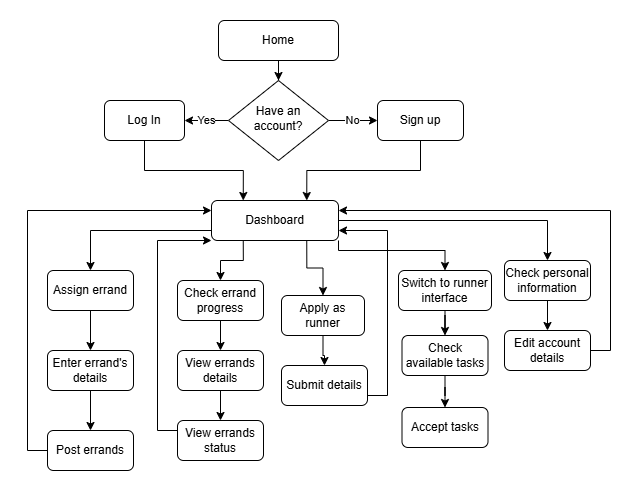

The diagram above was exported from draw.io. Its source (the exported page's mxGraphModel, read from the mxfile embedded in the PNG):
<mxGraphModel dx="1195" dy="615" grid="0" gridSize="10" guides="1" tooltips="1" connect="1" arrows="1" fold="1" page="1" pageScale="1" pageWidth="827" pageHeight="1169" math="0" shadow="0">
  <root>
    <mxCell id="WIyWlLk6GJQsqaUBKTNV-0" />
    <mxCell id="WIyWlLk6GJQsqaUBKTNV-1" parent="WIyWlLk6GJQsqaUBKTNV-0" />
    <mxCell id="sv7yWsvRSx9wveufaJUQ-1" style="edgeStyle=orthogonalEdgeStyle;rounded=0;orthogonalLoop=1;jettySize=auto;html=1;entryX=0.5;entryY=0;entryDx=0;entryDy=0;" parent="WIyWlLk6GJQsqaUBKTNV-1" source="WIyWlLk6GJQsqaUBKTNV-3" target="WIyWlLk6GJQsqaUBKTNV-6" edge="1">
      <mxGeometry relative="1" as="geometry" />
    </mxCell>
    <mxCell id="WIyWlLk6GJQsqaUBKTNV-3" value="Home" style="rounded=1;whiteSpace=wrap;html=1;fontSize=12;glass=0;strokeWidth=1;shadow=0;" parent="WIyWlLk6GJQsqaUBKTNV-1" vertex="1">
      <mxGeometry x="347" y="112" width="120" height="40" as="geometry" />
    </mxCell>
    <mxCell id="sv7yWsvRSx9wveufaJUQ-2" value="Yes" style="edgeStyle=orthogonalEdgeStyle;rounded=0;orthogonalLoop=1;jettySize=auto;html=1;" parent="WIyWlLk6GJQsqaUBKTNV-1" source="WIyWlLk6GJQsqaUBKTNV-6" target="WIyWlLk6GJQsqaUBKTNV-7" edge="1">
      <mxGeometry relative="1" as="geometry" />
    </mxCell>
    <mxCell id="sv7yWsvRSx9wveufaJUQ-4" value="No" style="edgeStyle=orthogonalEdgeStyle;rounded=0;orthogonalLoop=1;jettySize=auto;html=1;entryX=0;entryY=0.5;entryDx=0;entryDy=0;" parent="WIyWlLk6GJQsqaUBKTNV-1" source="WIyWlLk6GJQsqaUBKTNV-6" target="sv7yWsvRSx9wveufaJUQ-3" edge="1">
      <mxGeometry relative="1" as="geometry" />
    </mxCell>
    <mxCell id="WIyWlLk6GJQsqaUBKTNV-6" value="Have an account?" style="rhombus;whiteSpace=wrap;html=1;shadow=0;fontFamily=Helvetica;fontSize=12;align=center;strokeWidth=1;spacing=6;spacingTop=-4;" parent="WIyWlLk6GJQsqaUBKTNV-1" vertex="1">
      <mxGeometry x="357" y="172" width="100" height="80" as="geometry" />
    </mxCell>
    <mxCell id="sv7yWsvRSx9wveufaJUQ-10" style="edgeStyle=orthogonalEdgeStyle;rounded=0;orthogonalLoop=1;jettySize=auto;html=1;entryX=0.25;entryY=0;entryDx=0;entryDy=0;exitX=0.5;exitY=1;exitDx=0;exitDy=0;" parent="WIyWlLk6GJQsqaUBKTNV-1" source="WIyWlLk6GJQsqaUBKTNV-7" target="sv7yWsvRSx9wveufaJUQ-9" edge="1">
      <mxGeometry relative="1" as="geometry" />
    </mxCell>
    <mxCell id="WIyWlLk6GJQsqaUBKTNV-7" value="Log In" style="rounded=1;whiteSpace=wrap;html=1;fontSize=12;glass=0;strokeWidth=1;shadow=0;" parent="WIyWlLk6GJQsqaUBKTNV-1" vertex="1">
      <mxGeometry x="233" y="192" width="80" height="40" as="geometry" />
    </mxCell>
    <mxCell id="sv7yWsvRSx9wveufaJUQ-11" style="edgeStyle=orthogonalEdgeStyle;rounded=0;orthogonalLoop=1;jettySize=auto;html=1;entryX=0.75;entryY=0;entryDx=0;entryDy=0;exitX=0.5;exitY=1;exitDx=0;exitDy=0;" parent="WIyWlLk6GJQsqaUBKTNV-1" source="sv7yWsvRSx9wveufaJUQ-3" target="sv7yWsvRSx9wveufaJUQ-9" edge="1">
      <mxGeometry relative="1" as="geometry" />
    </mxCell>
    <mxCell id="sv7yWsvRSx9wveufaJUQ-3" value="Sign up" style="rounded=1;whiteSpace=wrap;html=1;fontSize=12;glass=0;strokeWidth=1;shadow=0;" parent="WIyWlLk6GJQsqaUBKTNV-1" vertex="1">
      <mxGeometry x="506" y="192" width="86" height="40" as="geometry" />
    </mxCell>
    <mxCell id="_Y2FZ8UMCJM4b7Iiy2qn-2" style="edgeStyle=orthogonalEdgeStyle;rounded=0;orthogonalLoop=1;jettySize=auto;html=1;entryX=0.5;entryY=0;entryDx=0;entryDy=0;exitX=0;exitY=0.75;exitDx=0;exitDy=0;" edge="1" parent="WIyWlLk6GJQsqaUBKTNV-1" source="sv7yWsvRSx9wveufaJUQ-9" target="sv7yWsvRSx9wveufaJUQ-12">
      <mxGeometry relative="1" as="geometry" />
    </mxCell>
    <mxCell id="_Y2FZ8UMCJM4b7Iiy2qn-26" style="edgeStyle=orthogonalEdgeStyle;rounded=0;orthogonalLoop=1;jettySize=auto;html=1;exitX=1;exitY=0.5;exitDx=0;exitDy=0;entryX=0.5;entryY=0;entryDx=0;entryDy=0;" edge="1" parent="WIyWlLk6GJQsqaUBKTNV-1" source="sv7yWsvRSx9wveufaJUQ-9" target="_Y2FZ8UMCJM4b7Iiy2qn-25">
      <mxGeometry relative="1" as="geometry" />
    </mxCell>
    <mxCell id="_Y2FZ8UMCJM4b7Iiy2qn-43" style="edgeStyle=orthogonalEdgeStyle;rounded=0;orthogonalLoop=1;jettySize=auto;html=1;exitX=0.25;exitY=1;exitDx=0;exitDy=0;entryX=0.5;entryY=0;entryDx=0;entryDy=0;" edge="1" parent="WIyWlLk6GJQsqaUBKTNV-1" source="sv7yWsvRSx9wveufaJUQ-9" target="_Y2FZ8UMCJM4b7Iiy2qn-1">
      <mxGeometry relative="1" as="geometry" />
    </mxCell>
    <mxCell id="_Y2FZ8UMCJM4b7Iiy2qn-44" style="edgeStyle=orthogonalEdgeStyle;rounded=0;orthogonalLoop=1;jettySize=auto;html=1;exitX=0.75;exitY=1;exitDx=0;exitDy=0;" edge="1" parent="WIyWlLk6GJQsqaUBKTNV-1" source="sv7yWsvRSx9wveufaJUQ-9" target="_Y2FZ8UMCJM4b7Iiy2qn-0">
      <mxGeometry relative="1" as="geometry" />
    </mxCell>
    <mxCell id="_Y2FZ8UMCJM4b7Iiy2qn-55" style="edgeStyle=orthogonalEdgeStyle;rounded=0;orthogonalLoop=1;jettySize=auto;html=1;exitX=1;exitY=1;exitDx=0;exitDy=0;entryX=0.5;entryY=0;entryDx=0;entryDy=0;" edge="1" parent="WIyWlLk6GJQsqaUBKTNV-1" source="sv7yWsvRSx9wveufaJUQ-9" target="_Y2FZ8UMCJM4b7Iiy2qn-49">
      <mxGeometry relative="1" as="geometry">
        <Array as="points">
          <mxPoint x="467" y="342" />
          <mxPoint x="574" y="342" />
        </Array>
      </mxGeometry>
    </mxCell>
    <mxCell id="sv7yWsvRSx9wveufaJUQ-9" value="Dashboard" style="rounded=1;whiteSpace=wrap;html=1;fontSize=12;glass=0;strokeWidth=1;shadow=0;" parent="WIyWlLk6GJQsqaUBKTNV-1" vertex="1">
      <mxGeometry x="340" y="292" width="127" height="40" as="geometry" />
    </mxCell>
    <mxCell id="_Y2FZ8UMCJM4b7Iiy2qn-6" style="edgeStyle=orthogonalEdgeStyle;rounded=0;orthogonalLoop=1;jettySize=auto;html=1;entryX=0.5;entryY=0;entryDx=0;entryDy=0;" edge="1" parent="WIyWlLk6GJQsqaUBKTNV-1" source="sv7yWsvRSx9wveufaJUQ-12" target="_Y2FZ8UMCJM4b7Iiy2qn-5">
      <mxGeometry relative="1" as="geometry" />
    </mxCell>
    <mxCell id="sv7yWsvRSx9wveufaJUQ-12" value="Assign errand" style="rounded=1;whiteSpace=wrap;html=1;fontSize=12;glass=0;strokeWidth=1;shadow=0;" parent="WIyWlLk6GJQsqaUBKTNV-1" vertex="1">
      <mxGeometry x="176" y="362" width="86" height="40" as="geometry" />
    </mxCell>
    <mxCell id="_Y2FZ8UMCJM4b7Iiy2qn-32" style="edgeStyle=orthogonalEdgeStyle;rounded=0;orthogonalLoop=1;jettySize=auto;html=1;" edge="1" parent="WIyWlLk6GJQsqaUBKTNV-1" source="_Y2FZ8UMCJM4b7Iiy2qn-0" target="_Y2FZ8UMCJM4b7Iiy2qn-30">
      <mxGeometry relative="1" as="geometry" />
    </mxCell>
    <mxCell id="_Y2FZ8UMCJM4b7Iiy2qn-0" value="Apply as runner" style="rounded=1;whiteSpace=wrap;html=1;fontSize=12;glass=0;strokeWidth=1;shadow=0;" vertex="1" parent="WIyWlLk6GJQsqaUBKTNV-1">
      <mxGeometry x="410" y="387" width="83" height="40" as="geometry" />
    </mxCell>
    <mxCell id="_Y2FZ8UMCJM4b7Iiy2qn-34" style="edgeStyle=orthogonalEdgeStyle;rounded=0;orthogonalLoop=1;jettySize=auto;html=1;entryX=0.5;entryY=0;entryDx=0;entryDy=0;" edge="1" parent="WIyWlLk6GJQsqaUBKTNV-1" source="_Y2FZ8UMCJM4b7Iiy2qn-1" target="_Y2FZ8UMCJM4b7Iiy2qn-33">
      <mxGeometry relative="1" as="geometry" />
    </mxCell>
    <mxCell id="_Y2FZ8UMCJM4b7Iiy2qn-1" value="Check errand progress" style="rounded=1;whiteSpace=wrap;html=1;fontSize=12;glass=0;strokeWidth=1;shadow=0;" vertex="1" parent="WIyWlLk6GJQsqaUBKTNV-1">
      <mxGeometry x="306" y="372" width="86" height="40" as="geometry" />
    </mxCell>
    <mxCell id="_Y2FZ8UMCJM4b7Iiy2qn-28" style="edgeStyle=orthogonalEdgeStyle;rounded=0;orthogonalLoop=1;jettySize=auto;html=1;entryX=0.5;entryY=0;entryDx=0;entryDy=0;" edge="1" parent="WIyWlLk6GJQsqaUBKTNV-1" source="_Y2FZ8UMCJM4b7Iiy2qn-5" target="_Y2FZ8UMCJM4b7Iiy2qn-27">
      <mxGeometry relative="1" as="geometry" />
    </mxCell>
    <mxCell id="_Y2FZ8UMCJM4b7Iiy2qn-5" value="Enter errand's details" style="rounded=1;whiteSpace=wrap;html=1;fontSize=12;glass=0;strokeWidth=1;shadow=0;" vertex="1" parent="WIyWlLk6GJQsqaUBKTNV-1">
      <mxGeometry x="176" y="442" width="86" height="40" as="geometry" />
    </mxCell>
    <mxCell id="_Y2FZ8UMCJM4b7Iiy2qn-39" style="edgeStyle=orthogonalEdgeStyle;rounded=0;orthogonalLoop=1;jettySize=auto;html=1;" edge="1" parent="WIyWlLk6GJQsqaUBKTNV-1" source="_Y2FZ8UMCJM4b7Iiy2qn-25" target="_Y2FZ8UMCJM4b7Iiy2qn-38">
      <mxGeometry relative="1" as="geometry" />
    </mxCell>
    <mxCell id="_Y2FZ8UMCJM4b7Iiy2qn-25" value="Check personal information" style="rounded=1;whiteSpace=wrap;html=1;fontSize=12;glass=0;strokeWidth=1;shadow=0;" vertex="1" parent="WIyWlLk6GJQsqaUBKTNV-1">
      <mxGeometry x="633" y="352" width="86" height="40" as="geometry" />
    </mxCell>
    <mxCell id="_Y2FZ8UMCJM4b7Iiy2qn-29" style="edgeStyle=orthogonalEdgeStyle;rounded=0;orthogonalLoop=1;jettySize=auto;html=1;entryX=0;entryY=0.25;entryDx=0;entryDy=0;exitX=0;exitY=0.5;exitDx=0;exitDy=0;" edge="1" parent="WIyWlLk6GJQsqaUBKTNV-1" source="_Y2FZ8UMCJM4b7Iiy2qn-27" target="sv7yWsvRSx9wveufaJUQ-9">
      <mxGeometry relative="1" as="geometry" />
    </mxCell>
    <mxCell id="_Y2FZ8UMCJM4b7Iiy2qn-27" value="Post errands" style="rounded=1;whiteSpace=wrap;html=1;fontSize=12;glass=0;strokeWidth=1;shadow=0;" vertex="1" parent="WIyWlLk6GJQsqaUBKTNV-1">
      <mxGeometry x="176" y="522" width="86" height="40" as="geometry" />
    </mxCell>
    <mxCell id="_Y2FZ8UMCJM4b7Iiy2qn-47" style="edgeStyle=orthogonalEdgeStyle;rounded=0;orthogonalLoop=1;jettySize=auto;html=1;entryX=1;entryY=0.75;entryDx=0;entryDy=0;exitX=1;exitY=0.75;exitDx=0;exitDy=0;" edge="1" parent="WIyWlLk6GJQsqaUBKTNV-1" source="_Y2FZ8UMCJM4b7Iiy2qn-30" target="sv7yWsvRSx9wveufaJUQ-9">
      <mxGeometry relative="1" as="geometry" />
    </mxCell>
    <mxCell id="_Y2FZ8UMCJM4b7Iiy2qn-30" value="Submit details" style="rounded=1;whiteSpace=wrap;html=1;fontSize=12;glass=0;strokeWidth=1;shadow=0;" vertex="1" parent="WIyWlLk6GJQsqaUBKTNV-1">
      <mxGeometry x="410" y="457" width="86" height="40" as="geometry" />
    </mxCell>
    <mxCell id="_Y2FZ8UMCJM4b7Iiy2qn-41" style="edgeStyle=orthogonalEdgeStyle;rounded=0;orthogonalLoop=1;jettySize=auto;html=1;entryX=0.5;entryY=0;entryDx=0;entryDy=0;" edge="1" parent="WIyWlLk6GJQsqaUBKTNV-1" source="_Y2FZ8UMCJM4b7Iiy2qn-33" target="_Y2FZ8UMCJM4b7Iiy2qn-40">
      <mxGeometry relative="1" as="geometry" />
    </mxCell>
    <mxCell id="_Y2FZ8UMCJM4b7Iiy2qn-33" value="View errands details" style="rounded=1;whiteSpace=wrap;html=1;fontSize=12;glass=0;strokeWidth=1;shadow=0;" vertex="1" parent="WIyWlLk6GJQsqaUBKTNV-1">
      <mxGeometry x="306" y="442" width="86" height="40" as="geometry" />
    </mxCell>
    <mxCell id="_Y2FZ8UMCJM4b7Iiy2qn-48" style="edgeStyle=orthogonalEdgeStyle;rounded=0;orthogonalLoop=1;jettySize=auto;html=1;entryX=1;entryY=0.25;entryDx=0;entryDy=0;exitX=1;exitY=0.5;exitDx=0;exitDy=0;" edge="1" parent="WIyWlLk6GJQsqaUBKTNV-1" source="_Y2FZ8UMCJM4b7Iiy2qn-38" target="sv7yWsvRSx9wveufaJUQ-9">
      <mxGeometry relative="1" as="geometry" />
    </mxCell>
    <mxCell id="_Y2FZ8UMCJM4b7Iiy2qn-38" value="Edit account details" style="rounded=1;whiteSpace=wrap;html=1;fontSize=12;glass=0;strokeWidth=1;shadow=0;" vertex="1" parent="WIyWlLk6GJQsqaUBKTNV-1">
      <mxGeometry x="633" y="422" width="86" height="40" as="geometry" />
    </mxCell>
    <mxCell id="_Y2FZ8UMCJM4b7Iiy2qn-46" style="edgeStyle=orthogonalEdgeStyle;rounded=0;orthogonalLoop=1;jettySize=auto;html=1;exitX=0;exitY=0.5;exitDx=0;exitDy=0;entryX=0;entryY=1;entryDx=0;entryDy=0;" edge="1" parent="WIyWlLk6GJQsqaUBKTNV-1" source="_Y2FZ8UMCJM4b7Iiy2qn-40" target="sv7yWsvRSx9wveufaJUQ-9">
      <mxGeometry relative="1" as="geometry">
        <Array as="points">
          <mxPoint x="306" y="522" />
          <mxPoint x="286" y="522" />
          <mxPoint x="286" y="332" />
        </Array>
      </mxGeometry>
    </mxCell>
    <mxCell id="_Y2FZ8UMCJM4b7Iiy2qn-40" value="View errands status" style="rounded=1;whiteSpace=wrap;html=1;fontSize=12;glass=0;strokeWidth=1;shadow=0;" vertex="1" parent="WIyWlLk6GJQsqaUBKTNV-1">
      <mxGeometry x="306" y="512" width="86" height="40" as="geometry" />
    </mxCell>
    <mxCell id="_Y2FZ8UMCJM4b7Iiy2qn-52" style="edgeStyle=orthogonalEdgeStyle;rounded=0;orthogonalLoop=1;jettySize=auto;html=1;entryX=0.5;entryY=0;entryDx=0;entryDy=0;" edge="1" parent="WIyWlLk6GJQsqaUBKTNV-1" source="_Y2FZ8UMCJM4b7Iiy2qn-49" target="_Y2FZ8UMCJM4b7Iiy2qn-51">
      <mxGeometry relative="1" as="geometry" />
    </mxCell>
    <mxCell id="_Y2FZ8UMCJM4b7Iiy2qn-49" value="Switch to runner interface" style="rounded=1;whiteSpace=wrap;html=1;fontSize=12;glass=0;strokeWidth=1;shadow=0;" vertex="1" parent="WIyWlLk6GJQsqaUBKTNV-1">
      <mxGeometry x="527" y="362" width="93" height="40" as="geometry" />
    </mxCell>
    <mxCell id="_Y2FZ8UMCJM4b7Iiy2qn-54" style="edgeStyle=orthogonalEdgeStyle;rounded=0;orthogonalLoop=1;jettySize=auto;html=1;entryX=0.5;entryY=0;entryDx=0;entryDy=0;" edge="1" parent="WIyWlLk6GJQsqaUBKTNV-1" source="_Y2FZ8UMCJM4b7Iiy2qn-51" target="_Y2FZ8UMCJM4b7Iiy2qn-53">
      <mxGeometry relative="1" as="geometry" />
    </mxCell>
    <mxCell id="_Y2FZ8UMCJM4b7Iiy2qn-51" value="Check available tasks" style="rounded=1;whiteSpace=wrap;html=1;fontSize=12;glass=0;strokeWidth=1;shadow=0;" vertex="1" parent="WIyWlLk6GJQsqaUBKTNV-1">
      <mxGeometry x="530.5" y="427" width="86" height="40" as="geometry" />
    </mxCell>
    <mxCell id="_Y2FZ8UMCJM4b7Iiy2qn-53" value="Accept tasks" style="rounded=1;whiteSpace=wrap;html=1;fontSize=12;glass=0;strokeWidth=1;shadow=0;" vertex="1" parent="WIyWlLk6GJQsqaUBKTNV-1">
      <mxGeometry x="530.5" y="499" width="86" height="40" as="geometry" />
    </mxCell>
  </root>
</mxGraphModel>